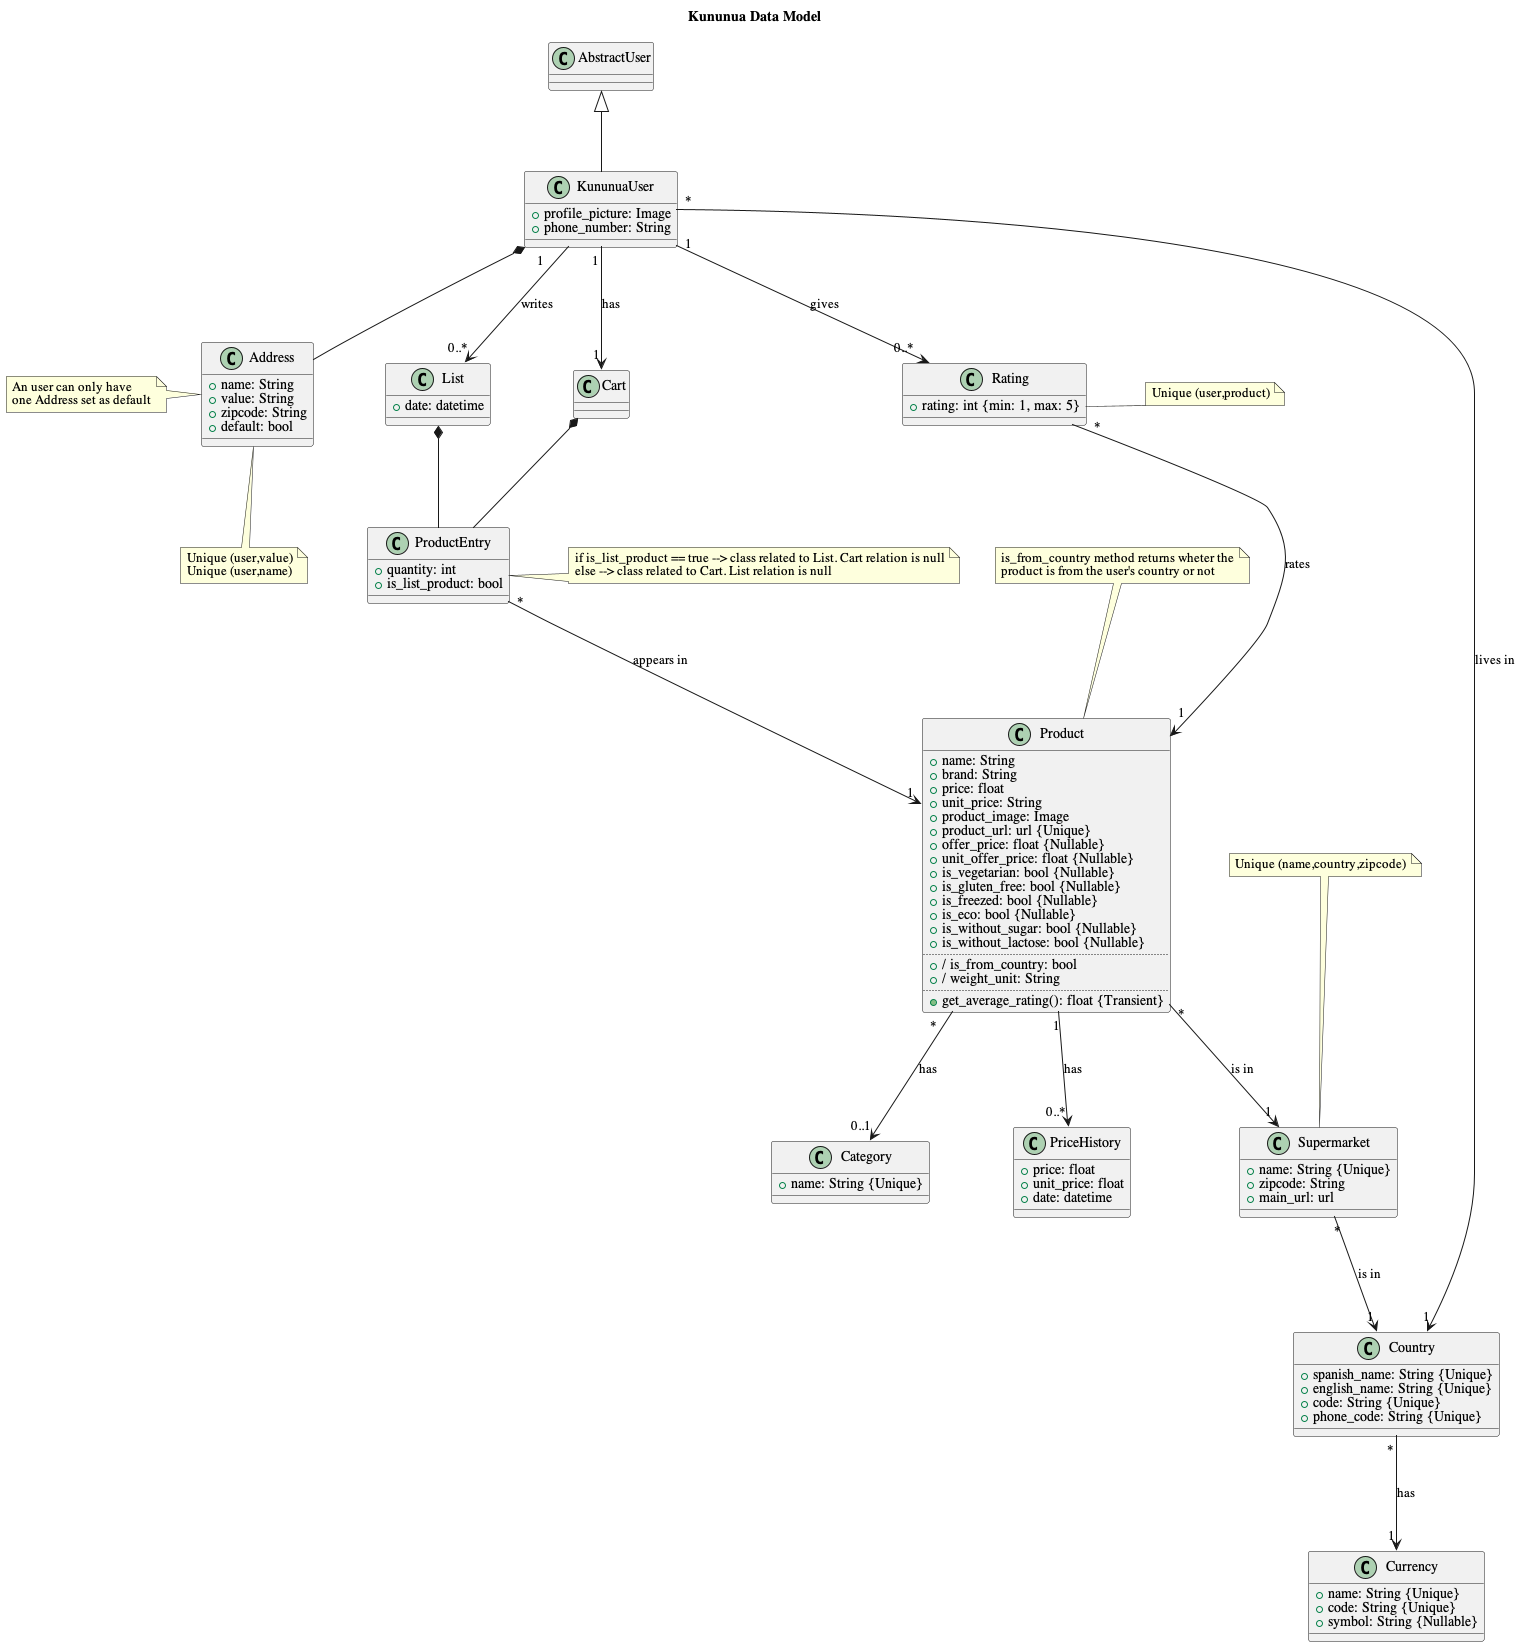

The diagram above was rendered by PlantUML. Its source (embedded in the PNG):
@startuml KununuaDataModel

' --------------- CONFIG ----------------

title Kununua Data Model
'!theme minty
'!theme materia
skinparam defaultFontName Serif

' --------------- CLASSES ----------------

class AbstractUser{}

class KununuaUser{
    +profile_picture: Image
    +phone_number: String
}

class Country{
    +spanish_name: String {Unique}
    +english_name: String {Unique}
    +code: String {Unique}
    +phone_code: String {Unique}
}

class Currency{
    +name: String {Unique}
    +code: String {Unique}
    +symbol: String {Nullable}
}

class Address{
    +name: String
    +value: String
    +zipcode: String
    +default: bool
}

class Product{
    +name: String
    +brand: String
    +price: float
    +unit_price: String
    +product_image: Image
    +product_url: url {Unique}
    +offer_price: float {Nullable}
    +unit_offer_price: float {Nullable}
    +is_vegetarian: bool {Nullable}
    +is_gluten_free: bool {Nullable}
    +is_freezed: bool {Nullable}
    +is_eco: bool {Nullable}
    +is_without_sugar: bool {Nullable}
    +is_without_lactose: bool {Nullable}
    ..
    + / is_from_country: bool
    + / weight_unit: String
    ..
    +get_average_rating(): float {Transient}
}

class Category{
    +name: String {Unique}
}

class Supermarket{
    +name: String {Unique}
    +zipcode: String
    +main_url: url
}

class Rating{
    +rating: int {min: 1, max: 5}
}

class PriceHistory{
    +price: float
    +unit_price: float
    +date: datetime
}

class List{
    +date: datetime
}

class Cart{}

class ProductEntry{
    +quantity: int
    +is_list_product: bool
}

' --------------- NOTES ----------------
note left of Address 
An user can only have 
one Address set as default
end note

note bottom of Address 
Unique (user,value)
Unique (user,name)
end note

note top of Product
is_from_country method returns wheter the
product is from the user's country or not
end note

note top of Supermarket
Unique (name,country,zipcode)
end note

note right of Rating
Unique (user,product)
end note

note right of ProductEntry
if is_list_product == true --> class related to List. Cart relation is null
else --> class related to Cart. List relation is null
end note

' --------------- RELATIONS ----------------

AbstractUser <|-- KununuaUser
KununuaUser *-- Address
KununuaUser "*" --> "1" Country: lives in
KununuaUser "1" --> "0..*" Rating: gives
KununuaUser "1" --> "0..*" List: writes
KununuaUser "1" --> "1" Cart: has
Country "*" --> "1" Currency: has
Product "*" --> "0..1" Category: has
Product "*" --> "1" Supermarket: is in
Product "1" --> "0..*" PriceHistory: has
Supermarket "*" --> "1" Country: is in
Rating "*" --> "1" Product: rates
List *-- ProductEntry
Cart *-- ProductEntry
ProductEntry "*" --> "1" Product: appears in

@enduml